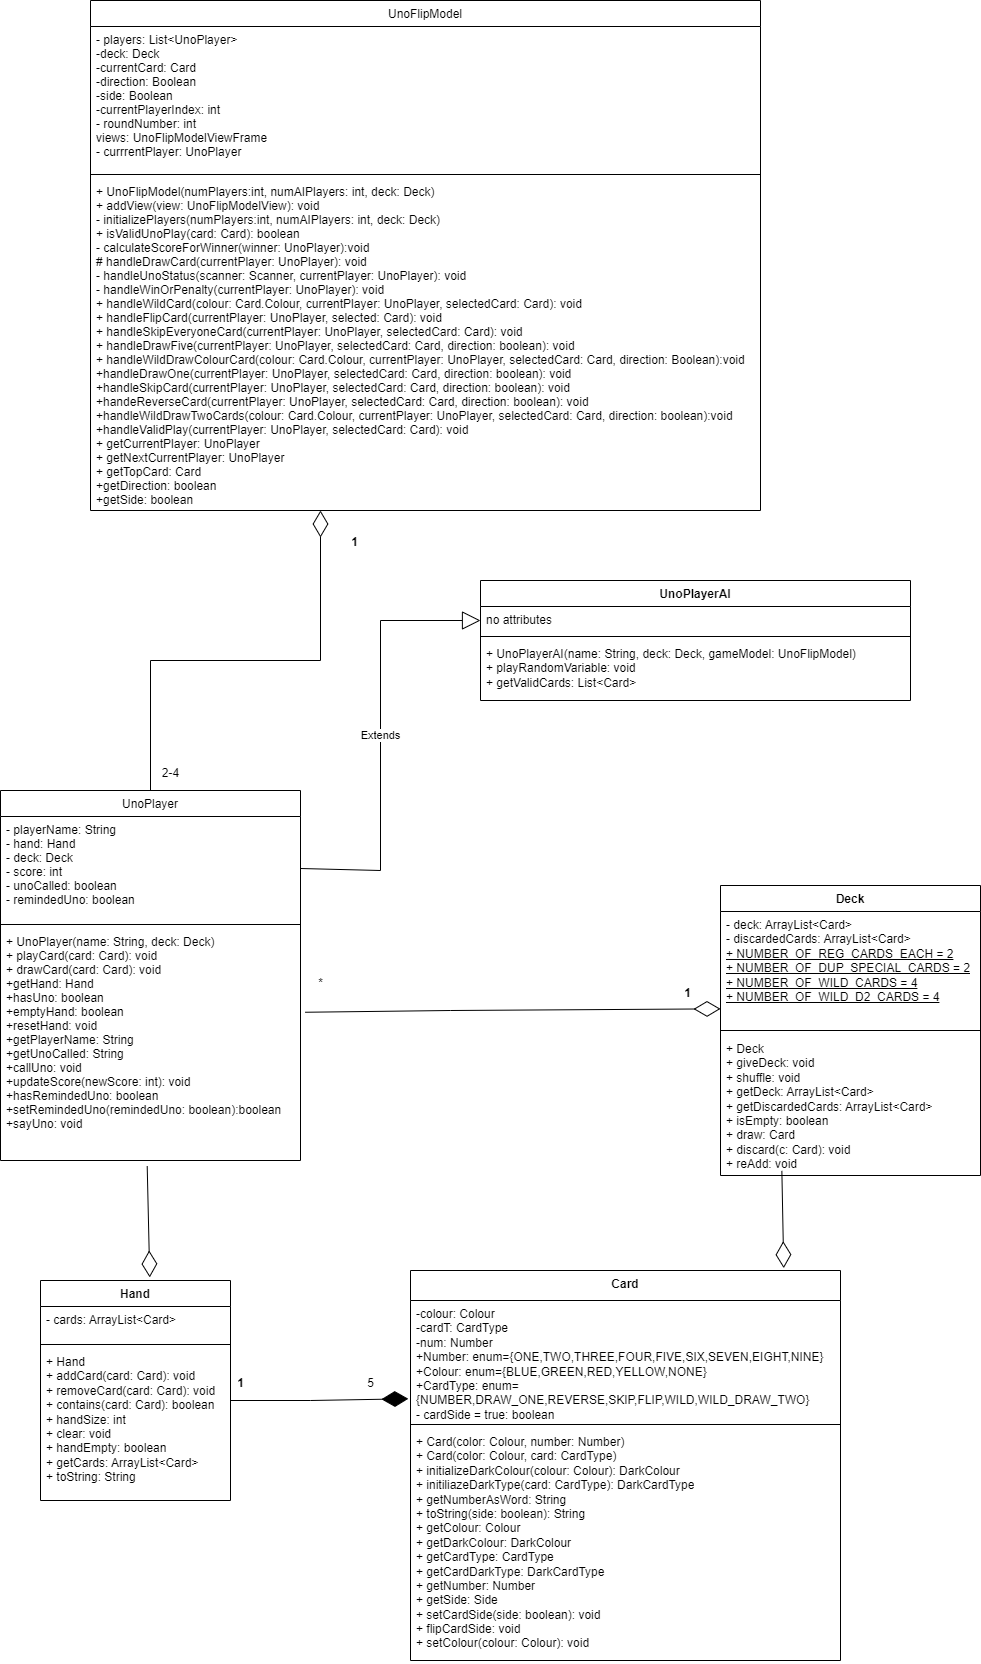

The diagram above was exported from draw.io. Its source (the exported page's mxGraphModel, read from the mxfile embedded in the PNG):
<mxGraphModel dx="1198" dy="829" grid="1" gridSize="10" guides="1" tooltips="1" connect="1" arrows="1" fold="1" page="1" pageScale="1" pageWidth="827" pageHeight="1169" math="0" shadow="0">
  <root>
    <mxCell id="WIyWlLk6GJQsqaUBKTNV-0" />
    <mxCell id="WIyWlLk6GJQsqaUBKTNV-1" parent="WIyWlLk6GJQsqaUBKTNV-0" />
    <mxCell id="zkfFHV4jXpPFQw0GAbJ--0" value="UnoFlipModel" style="swimlane;fontStyle=0;align=center;verticalAlign=top;childLayout=stackLayout;horizontal=1;startSize=26;horizontalStack=0;resizeParent=1;resizeLast=0;collapsible=1;marginBottom=0;rounded=0;shadow=0;strokeWidth=1;" parent="WIyWlLk6GJQsqaUBKTNV-1" vertex="1">
      <mxGeometry x="190" y="30" width="670" height="510" as="geometry">
        <mxRectangle x="230" y="140" width="160" height="26" as="alternateBounds" />
      </mxGeometry>
    </mxCell>
    <mxCell id="zkfFHV4jXpPFQw0GAbJ--1" value="- players: List&lt;UnoPlayer&gt;&#10;-deck: Deck&#10;-currentCard: Card&#10;-direction: Boolean&#10;-side: Boolean&#10;-currentPlayerIndex: int&#10;- roundNumber: int&#10;views: UnoFlipModelViewFrame&#10;- currrentPlayer: UnoPlayer" style="text;align=left;verticalAlign=top;spacingLeft=4;spacingRight=4;overflow=hidden;rotatable=0;points=[[0,0.5],[1,0.5]];portConstraint=eastwest;" parent="zkfFHV4jXpPFQw0GAbJ--0" vertex="1">
      <mxGeometry y="26" width="670" height="144" as="geometry" />
    </mxCell>
    <mxCell id="zkfFHV4jXpPFQw0GAbJ--4" value="" style="line;html=1;strokeWidth=1;align=left;verticalAlign=middle;spacingTop=-1;spacingLeft=3;spacingRight=3;rotatable=0;labelPosition=right;points=[];portConstraint=eastwest;" parent="zkfFHV4jXpPFQw0GAbJ--0" vertex="1">
      <mxGeometry y="170" width="670" height="8" as="geometry" />
    </mxCell>
    <mxCell id="zkfFHV4jXpPFQw0GAbJ--5" value="+ UnoFlipModel(numPlayers:int, numAIPlayers: int, deck: Deck)&#10;+ addView(view: UnoFlipModelView): void&#10;- initializePlayers(numPlayers:int, numAIPlayers: int, deck: Deck)&#10;+ isValidUnoPlay(card: Card): boolean&#10;- calculateScoreForWinner(winner: UnoPlayer):void&#10;# handleDrawCard(currentPlayer: UnoPlayer): void&#10;- handleUnoStatus(scanner: Scanner, currentPlayer: UnoPlayer): void&#10;- handleWinOrPenalty(currentPlayer: UnoPlayer): void&#10;+ handleWildCard(colour: Card.Colour, currentPlayer: UnoPlayer, selectedCard: Card): void&#10;+ handleFlipCard(currentPlayer: UnoPlayer, selected: Card): void&#10;+ handleSkipEveryoneCard(currentPlayer: UnoPlayer, selectedCard: Card): void&#10;+ handleDrawFive(currentPlayer: UnoPlayer, selectedCard: Card, direction: boolean): void&#10;+ handleWildDrawColourCard(colour: Card.Colour, currentPlayer: UnoPlayer, selectedCard: Card, direction: Boolean):void&#10;+handleDrawOne(currentPlayer: UnoPlayer, selectedCard: Card, direction: boolean): void&#10;+handleSkipCard(currentPlayer: UnoPlayer, selectedCard: Card, direction: boolean): void&#10;+handeReverseCard(currentPlayer: UnoPlayer, selectedCard: Card, direction: boolean): void&#10;+handleWildDrawTwoCards(colour: Card.Colour, currentPlayer: UnoPlayer, selectedCard: Card, direction: boolean):void&#10;+handleValidPlay(currentPlayer: UnoPlayer, selectedCard: Card): void&#10;+ getCurrentPlayer: UnoPlayer&#10;+ getNextCurrentPlayer: UnoPlayer&#10;+ getTopCard: Card&#10;+getDirection: boolean&#10;+getSide: boolean" style="text;align=left;verticalAlign=top;spacingLeft=4;spacingRight=4;overflow=hidden;rotatable=0;points=[[0,0.5],[1,0.5]];portConstraint=eastwest;" parent="zkfFHV4jXpPFQw0GAbJ--0" vertex="1">
      <mxGeometry y="178" width="670" height="332" as="geometry" />
    </mxCell>
    <mxCell id="zkfFHV4jXpPFQw0GAbJ--6" value="UnoPlayer" style="swimlane;fontStyle=0;align=center;verticalAlign=top;childLayout=stackLayout;horizontal=1;startSize=26;horizontalStack=0;resizeParent=1;resizeLast=0;collapsible=1;marginBottom=0;rounded=0;shadow=0;strokeWidth=1;" parent="WIyWlLk6GJQsqaUBKTNV-1" vertex="1">
      <mxGeometry x="100" y="820" width="300" height="370" as="geometry">
        <mxRectangle x="130" y="380" width="160" height="26" as="alternateBounds" />
      </mxGeometry>
    </mxCell>
    <mxCell id="zkfFHV4jXpPFQw0GAbJ--7" value="- playerName: String&#10;- hand: Hand&#10;- deck: Deck&#10;- score: int&#10;- unoCalled: boolean&#10;- remindedUno: boolean" style="text;align=left;verticalAlign=top;spacingLeft=4;spacingRight=4;overflow=hidden;rotatable=0;points=[[0,0.5],[1,0.5]];portConstraint=eastwest;" parent="zkfFHV4jXpPFQw0GAbJ--6" vertex="1">
      <mxGeometry y="26" width="300" height="104" as="geometry" />
    </mxCell>
    <mxCell id="zkfFHV4jXpPFQw0GAbJ--9" value="" style="line;html=1;strokeWidth=1;align=left;verticalAlign=middle;spacingTop=-1;spacingLeft=3;spacingRight=3;rotatable=0;labelPosition=right;points=[];portConstraint=eastwest;" parent="zkfFHV4jXpPFQw0GAbJ--6" vertex="1">
      <mxGeometry y="130" width="300" height="8" as="geometry" />
    </mxCell>
    <mxCell id="zkfFHV4jXpPFQw0GAbJ--10" value="+ UnoPlayer(name: String, deck: Deck)&#10;+ playCard(card: Card): void&#10;+ drawCard(card: Card): void&#10;+getHand: Hand&#10;+hasUno: boolean&#10;+emptyHand: boolean&#10;+resetHand: void&#10;+getPlayerName: String&#10;+getUnoCalled: String&#10;+callUno: void&#10;+updateScore(newScore: int): void&#10;+hasRemindedUno: boolean&#10;+setRemindedUno(remindedUno: boolean):boolean&#10;+sayUno: void&#10;&#10;" style="text;align=left;verticalAlign=top;spacingLeft=4;spacingRight=4;overflow=hidden;rotatable=0;points=[[0,0.5],[1,0.5]];portConstraint=eastwest;fontStyle=0" parent="zkfFHV4jXpPFQw0GAbJ--6" vertex="1">
      <mxGeometry y="138" width="300" height="232" as="geometry" />
    </mxCell>
    <mxCell id="q9XvmO0KpwB50FORavLx-4" value="Deck" style="swimlane;fontStyle=1;align=center;verticalAlign=top;childLayout=stackLayout;horizontal=1;startSize=26;horizontalStack=0;resizeParent=1;resizeParentMax=0;resizeLast=0;collapsible=1;marginBottom=0;whiteSpace=wrap;html=1;" vertex="1" parent="WIyWlLk6GJQsqaUBKTNV-1">
      <mxGeometry x="820" y="915" width="260" height="290" as="geometry" />
    </mxCell>
    <mxCell id="q9XvmO0KpwB50FORavLx-5" value="- deck: ArrayList&amp;lt;Card&amp;gt;&lt;br&gt;- discardedCards: ArrayList&amp;lt;Card&amp;gt;&lt;br&gt;&lt;u&gt;+ NUMBER_OF_REG_CARDS_EACH = 2&lt;br&gt;+ NUMBER_OF_DUP_SPECIAL_CARDS = 2&lt;br&gt;+ NUMBER_OF_WILD_CARDS = 4&lt;br&gt;+ NUMBER_OF_WILD_D2_CARDS = 4&lt;br&gt;&lt;/u&gt;" style="text;strokeColor=none;fillColor=none;align=left;verticalAlign=top;spacingLeft=4;spacingRight=4;overflow=hidden;rotatable=0;points=[[0,0.5],[1,0.5]];portConstraint=eastwest;whiteSpace=wrap;html=1;" vertex="1" parent="q9XvmO0KpwB50FORavLx-4">
      <mxGeometry y="26" width="260" height="114" as="geometry" />
    </mxCell>
    <mxCell id="q9XvmO0KpwB50FORavLx-6" value="" style="line;strokeWidth=1;fillColor=none;align=left;verticalAlign=middle;spacingTop=-1;spacingLeft=3;spacingRight=3;rotatable=0;labelPosition=right;points=[];portConstraint=eastwest;strokeColor=inherit;" vertex="1" parent="q9XvmO0KpwB50FORavLx-4">
      <mxGeometry y="140" width="260" height="10" as="geometry" />
    </mxCell>
    <mxCell id="q9XvmO0KpwB50FORavLx-7" value="+ Deck&lt;br&gt;+ giveDeck: void&lt;br&gt;+ shuffle: void&lt;br&gt;+ getDeck: ArrayList&amp;lt;Card&amp;gt;&lt;br&gt;+ getDiscardedCards: ArrayList&amp;lt;Card&amp;gt;&lt;br&gt;+ isEmpty: boolean&lt;br&gt;+ draw: Card&lt;br&gt;+ discard(c: Card): void&lt;br&gt;+ reAdd: void" style="text;strokeColor=none;fillColor=none;align=left;verticalAlign=top;spacingLeft=4;spacingRight=4;overflow=hidden;rotatable=0;points=[[0,0.5],[1,0.5]];portConstraint=eastwest;whiteSpace=wrap;html=1;" vertex="1" parent="q9XvmO0KpwB50FORavLx-4">
      <mxGeometry y="150" width="260" height="140" as="geometry" />
    </mxCell>
    <mxCell id="q9XvmO0KpwB50FORavLx-8" value="Hand" style="swimlane;fontStyle=1;align=center;verticalAlign=top;childLayout=stackLayout;horizontal=1;startSize=26;horizontalStack=0;resizeParent=1;resizeParentMax=0;resizeLast=0;collapsible=1;marginBottom=0;whiteSpace=wrap;html=1;" vertex="1" parent="WIyWlLk6GJQsqaUBKTNV-1">
      <mxGeometry x="140" y="1310" width="190" height="220" as="geometry" />
    </mxCell>
    <mxCell id="q9XvmO0KpwB50FORavLx-9" value="- cards: ArrayList&amp;lt;Card&amp;gt;" style="text;strokeColor=none;fillColor=none;align=left;verticalAlign=top;spacingLeft=4;spacingRight=4;overflow=hidden;rotatable=0;points=[[0,0.5],[1,0.5]];portConstraint=eastwest;whiteSpace=wrap;html=1;" vertex="1" parent="q9XvmO0KpwB50FORavLx-8">
      <mxGeometry y="26" width="190" height="34" as="geometry" />
    </mxCell>
    <mxCell id="q9XvmO0KpwB50FORavLx-10" value="" style="line;strokeWidth=1;fillColor=none;align=left;verticalAlign=middle;spacingTop=-1;spacingLeft=3;spacingRight=3;rotatable=0;labelPosition=right;points=[];portConstraint=eastwest;strokeColor=inherit;" vertex="1" parent="q9XvmO0KpwB50FORavLx-8">
      <mxGeometry y="60" width="190" height="8" as="geometry" />
    </mxCell>
    <mxCell id="q9XvmO0KpwB50FORavLx-11" value="+ Hand&lt;br&gt;+ addCard(card: Card): void&lt;br&gt;+ removeCard(card: Card): void&lt;br&gt;+ contains(card: Card): boolean&lt;br&gt;+ handSize: int&lt;br&gt;+ clear: void&lt;br&gt;+ handEmpty: boolean&lt;br&gt;+ getCards: ArrayList&amp;lt;Card&amp;gt;&lt;br&gt;+ toString: String" style="text;strokeColor=none;fillColor=none;align=left;verticalAlign=top;spacingLeft=4;spacingRight=4;overflow=hidden;rotatable=0;points=[[0,0.5],[1,0.5]];portConstraint=eastwest;whiteSpace=wrap;html=1;" vertex="1" parent="q9XvmO0KpwB50FORavLx-8">
      <mxGeometry y="68" width="190" height="152" as="geometry" />
    </mxCell>
    <mxCell id="q9XvmO0KpwB50FORavLx-12" value="Card" style="swimlane;fontStyle=1;align=center;verticalAlign=top;childLayout=stackLayout;horizontal=1;startSize=30;horizontalStack=0;resizeParent=1;resizeParentMax=0;resizeLast=0;collapsible=1;marginBottom=0;whiteSpace=wrap;html=1;" vertex="1" parent="WIyWlLk6GJQsqaUBKTNV-1">
      <mxGeometry x="510" y="1300" width="430" height="390" as="geometry" />
    </mxCell>
    <mxCell id="q9XvmO0KpwB50FORavLx-13" value="&lt;div&gt;-colour: Colour&lt;/div&gt;&lt;div&gt;-cardT: CardType&lt;/div&gt;&lt;div&gt;-num: Number&lt;/div&gt;&lt;div&gt;+Number: enum={ONE,TWO,THREE,FOUR,FIVE,SIX,SEVEN,EIGHT,NINE}&lt;/div&gt;&lt;div&gt;+Colour: enum={BLUE,GREEN,RED,YELLOW,NONE}&lt;/div&gt;&lt;div&gt;+CardType: enum={NUMBER,DRAW_ONE,REVERSE,SKIP,FLIP,WILD,WILD_DRAW_TWO}&lt;/div&gt;&lt;div&gt;- cardSide = true: boolean&lt;/div&gt;" style="text;strokeColor=none;fillColor=none;align=left;verticalAlign=top;spacingLeft=4;spacingRight=4;overflow=hidden;rotatable=0;points=[[0,0.5],[1,0.5]];portConstraint=eastwest;whiteSpace=wrap;html=1;" vertex="1" parent="q9XvmO0KpwB50FORavLx-12">
      <mxGeometry y="30" width="430" height="120" as="geometry" />
    </mxCell>
    <mxCell id="q9XvmO0KpwB50FORavLx-14" value="" style="line;strokeWidth=1;fillColor=none;align=left;verticalAlign=middle;spacingTop=-1;spacingLeft=3;spacingRight=3;rotatable=0;labelPosition=right;points=[];portConstraint=eastwest;strokeColor=inherit;" vertex="1" parent="q9XvmO0KpwB50FORavLx-12">
      <mxGeometry y="150" width="430" height="8" as="geometry" />
    </mxCell>
    <mxCell id="q9XvmO0KpwB50FORavLx-15" value="+ Card(color: Colour, number: Number)&lt;br&gt;+ Card(color: Colour, card: CardType)&lt;br&gt;+ initializeDarkColour(colour: Colour): DarkColour&lt;br&gt;+ initiliazeDarkType(card: CardType): DarkCardType&lt;br&gt;+ getNumberAsWord: String&lt;br&gt;+ toString(side: boolean): String&lt;br&gt;+ getColour: Colour&lt;br&gt;+ getDarkColour: DarkColour&lt;br&gt;+ getCardType: CardType&lt;br&gt;+ getCardDarkType: DarkCardType&lt;br&gt;+ getNumber: Number&lt;br&gt;+ getSide: Side&lt;br&gt;+ setCardSide(side: boolean): void&lt;br&gt;+ flipCardSide: void&lt;br&gt;+ setColour(colour: Colour): void" style="text;strokeColor=none;fillColor=none;align=left;verticalAlign=top;spacingLeft=4;spacingRight=4;overflow=hidden;rotatable=0;points=[[0,0.5],[1,0.5]];portConstraint=eastwest;whiteSpace=wrap;html=1;" vertex="1" parent="q9XvmO0KpwB50FORavLx-12">
      <mxGeometry y="158" width="430" height="232" as="geometry" />
    </mxCell>
    <mxCell id="q9XvmO0KpwB50FORavLx-16" value="" style="endArrow=diamondThin;endFill=0;endSize=24;html=1;rounded=0;exitX=0.5;exitY=0;exitDx=0;exitDy=0;" edge="1" parent="WIyWlLk6GJQsqaUBKTNV-1" source="zkfFHV4jXpPFQw0GAbJ--6">
      <mxGeometry width="160" relative="1" as="geometry">
        <mxPoint x="420" y="670" as="sourcePoint" />
        <mxPoint x="420" y="540" as="targetPoint" />
        <Array as="points">
          <mxPoint x="250" y="690" />
          <mxPoint x="420" y="690" />
        </Array>
      </mxGeometry>
    </mxCell>
    <mxCell id="q9XvmO0KpwB50FORavLx-18" value="1" style="text;align=center;fontStyle=1;verticalAlign=middle;spacingLeft=3;spacingRight=3;strokeColor=none;rotatable=0;points=[[0,0.5],[1,0.5]];portConstraint=eastwest;html=1;" vertex="1" parent="WIyWlLk6GJQsqaUBKTNV-1">
      <mxGeometry x="414" y="559" width="80" height="26" as="geometry" />
    </mxCell>
    <mxCell id="q9XvmO0KpwB50FORavLx-20" value="2-4" style="text;html=1;align=center;verticalAlign=middle;resizable=0;points=[];autosize=1;strokeColor=none;fillColor=none;" vertex="1" parent="WIyWlLk6GJQsqaUBKTNV-1">
      <mxGeometry x="250" y="788" width="40" height="30" as="geometry" />
    </mxCell>
    <mxCell id="q9XvmO0KpwB50FORavLx-26" value="UnoPlayerAI" style="swimlane;fontStyle=1;align=center;verticalAlign=top;childLayout=stackLayout;horizontal=1;startSize=26;horizontalStack=0;resizeParent=1;resizeParentMax=0;resizeLast=0;collapsible=1;marginBottom=0;whiteSpace=wrap;html=1;" vertex="1" parent="WIyWlLk6GJQsqaUBKTNV-1">
      <mxGeometry x="580" y="610" width="430" height="120" as="geometry" />
    </mxCell>
    <mxCell id="q9XvmO0KpwB50FORavLx-27" value="no attributes" style="text;strokeColor=none;fillColor=none;align=left;verticalAlign=top;spacingLeft=4;spacingRight=4;overflow=hidden;rotatable=0;points=[[0,0.5],[1,0.5]];portConstraint=eastwest;whiteSpace=wrap;html=1;" vertex="1" parent="q9XvmO0KpwB50FORavLx-26">
      <mxGeometry y="26" width="430" height="26" as="geometry" />
    </mxCell>
    <mxCell id="q9XvmO0KpwB50FORavLx-28" value="" style="line;strokeWidth=1;fillColor=none;align=left;verticalAlign=middle;spacingTop=-1;spacingLeft=3;spacingRight=3;rotatable=0;labelPosition=right;points=[];portConstraint=eastwest;strokeColor=inherit;" vertex="1" parent="q9XvmO0KpwB50FORavLx-26">
      <mxGeometry y="52" width="430" height="8" as="geometry" />
    </mxCell>
    <mxCell id="q9XvmO0KpwB50FORavLx-29" value="+ UnoPlayerAI(name: String, deck: Deck, gameModel: UnoFlipModel)&lt;br&gt;+ playRandomVariable: void&lt;br&gt;+ getValidCards: List&amp;lt;Card&amp;gt;&lt;br&gt;&lt;br&gt;" style="text;strokeColor=none;fillColor=none;align=left;verticalAlign=top;spacingLeft=4;spacingRight=4;overflow=hidden;rotatable=0;points=[[0,0.5],[1,0.5]];portConstraint=eastwest;whiteSpace=wrap;html=1;" vertex="1" parent="q9XvmO0KpwB50FORavLx-26">
      <mxGeometry y="60" width="430" height="60" as="geometry" />
    </mxCell>
    <mxCell id="q9XvmO0KpwB50FORavLx-30" value="Extends" style="endArrow=block;endSize=16;endFill=0;html=1;rounded=0;exitX=1;exitY=0.5;exitDx=0;exitDy=0;" edge="1" parent="WIyWlLk6GJQsqaUBKTNV-1" source="zkfFHV4jXpPFQw0GAbJ--7">
      <mxGeometry width="160" relative="1" as="geometry">
        <mxPoint x="440" y="650" as="sourcePoint" />
        <mxPoint x="580" y="650" as="targetPoint" />
        <Array as="points">
          <mxPoint x="480" y="900" />
          <mxPoint x="480" y="650" />
        </Array>
      </mxGeometry>
    </mxCell>
    <mxCell id="q9XvmO0KpwB50FORavLx-31" value="" style="endArrow=diamondThin;endFill=1;endSize=24;html=1;rounded=0;entryX=-0.005;entryY=0.819;entryDx=0;entryDy=0;entryPerimeter=0;" edge="1" parent="WIyWlLk6GJQsqaUBKTNV-1" target="q9XvmO0KpwB50FORavLx-13">
      <mxGeometry width="160" relative="1" as="geometry">
        <mxPoint x="330" y="1430" as="sourcePoint" />
        <mxPoint x="490" y="1430" as="targetPoint" />
        <Array as="points">
          <mxPoint x="410" y="1430" />
        </Array>
      </mxGeometry>
    </mxCell>
    <mxCell id="q9XvmO0KpwB50FORavLx-32" value="" style="endArrow=diamondThin;endFill=0;endSize=24;html=1;rounded=0;entryX=0.575;entryY=-0.014;entryDx=0;entryDy=0;entryPerimeter=0;exitX=0.489;exitY=1.024;exitDx=0;exitDy=0;exitPerimeter=0;" edge="1" parent="WIyWlLk6GJQsqaUBKTNV-1" source="zkfFHV4jXpPFQw0GAbJ--10" target="q9XvmO0KpwB50FORavLx-8">
      <mxGeometry width="160" relative="1" as="geometry">
        <mxPoint x="140" y="1230" as="sourcePoint" />
        <mxPoint x="300" y="1230" as="targetPoint" />
      </mxGeometry>
    </mxCell>
    <mxCell id="q9XvmO0KpwB50FORavLx-33" value="" style="endArrow=diamondThin;endFill=0;endSize=24;html=1;rounded=0;entryX=0;entryY=0.854;entryDx=0;entryDy=0;entryPerimeter=0;exitX=1.016;exitY=0.361;exitDx=0;exitDy=0;exitPerimeter=0;" edge="1" parent="WIyWlLk6GJQsqaUBKTNV-1" source="zkfFHV4jXpPFQw0GAbJ--10" target="q9XvmO0KpwB50FORavLx-5">
      <mxGeometry width="160" relative="1" as="geometry">
        <mxPoint x="460" y="1040" as="sourcePoint" />
        <mxPoint x="620" y="1040" as="targetPoint" />
        <Array as="points">
          <mxPoint x="550" y="1040" />
        </Array>
      </mxGeometry>
    </mxCell>
    <mxCell id="q9XvmO0KpwB50FORavLx-34" value="" style="endArrow=diamondThin;endFill=0;endSize=24;html=1;rounded=0;entryX=0.868;entryY=-0.006;entryDx=0;entryDy=0;entryPerimeter=0;exitX=0.236;exitY=0.967;exitDx=0;exitDy=0;exitPerimeter=0;" edge="1" parent="WIyWlLk6GJQsqaUBKTNV-1" source="q9XvmO0KpwB50FORavLx-7" target="q9XvmO0KpwB50FORavLx-12">
      <mxGeometry width="160" relative="1" as="geometry">
        <mxPoint x="800" y="1250" as="sourcePoint" />
        <mxPoint x="980" y="1250" as="targetPoint" />
      </mxGeometry>
    </mxCell>
    <mxCell id="q9XvmO0KpwB50FORavLx-35" value="1" style="text;align=center;fontStyle=1;verticalAlign=middle;spacingLeft=3;spacingRight=3;strokeColor=none;rotatable=0;points=[[0,0.5],[1,0.5]];portConstraint=eastwest;html=1;" vertex="1" parent="WIyWlLk6GJQsqaUBKTNV-1">
      <mxGeometry x="300" y="1400" width="80" height="26" as="geometry" />
    </mxCell>
    <mxCell id="q9XvmO0KpwB50FORavLx-36" value="5" style="text;html=1;align=center;verticalAlign=middle;resizable=0;points=[];autosize=1;strokeColor=none;fillColor=none;" vertex="1" parent="WIyWlLk6GJQsqaUBKTNV-1">
      <mxGeometry x="455" y="1398" width="30" height="30" as="geometry" />
    </mxCell>
    <mxCell id="q9XvmO0KpwB50FORavLx-37" value="1" style="text;align=center;fontStyle=1;verticalAlign=middle;spacingLeft=3;spacingRight=3;strokeColor=none;rotatable=0;points=[[0,0.5],[1,0.5]];portConstraint=eastwest;html=1;" vertex="1" parent="WIyWlLk6GJQsqaUBKTNV-1">
      <mxGeometry x="747" y="1010" width="80" height="26" as="geometry" />
    </mxCell>
    <mxCell id="q9XvmO0KpwB50FORavLx-38" value="*" style="text;html=1;align=center;verticalAlign=middle;resizable=0;points=[];autosize=1;strokeColor=none;fillColor=none;" vertex="1" parent="WIyWlLk6GJQsqaUBKTNV-1">
      <mxGeometry x="405" y="998" width="30" height="30" as="geometry" />
    </mxCell>
  </root>
</mxGraphModel>